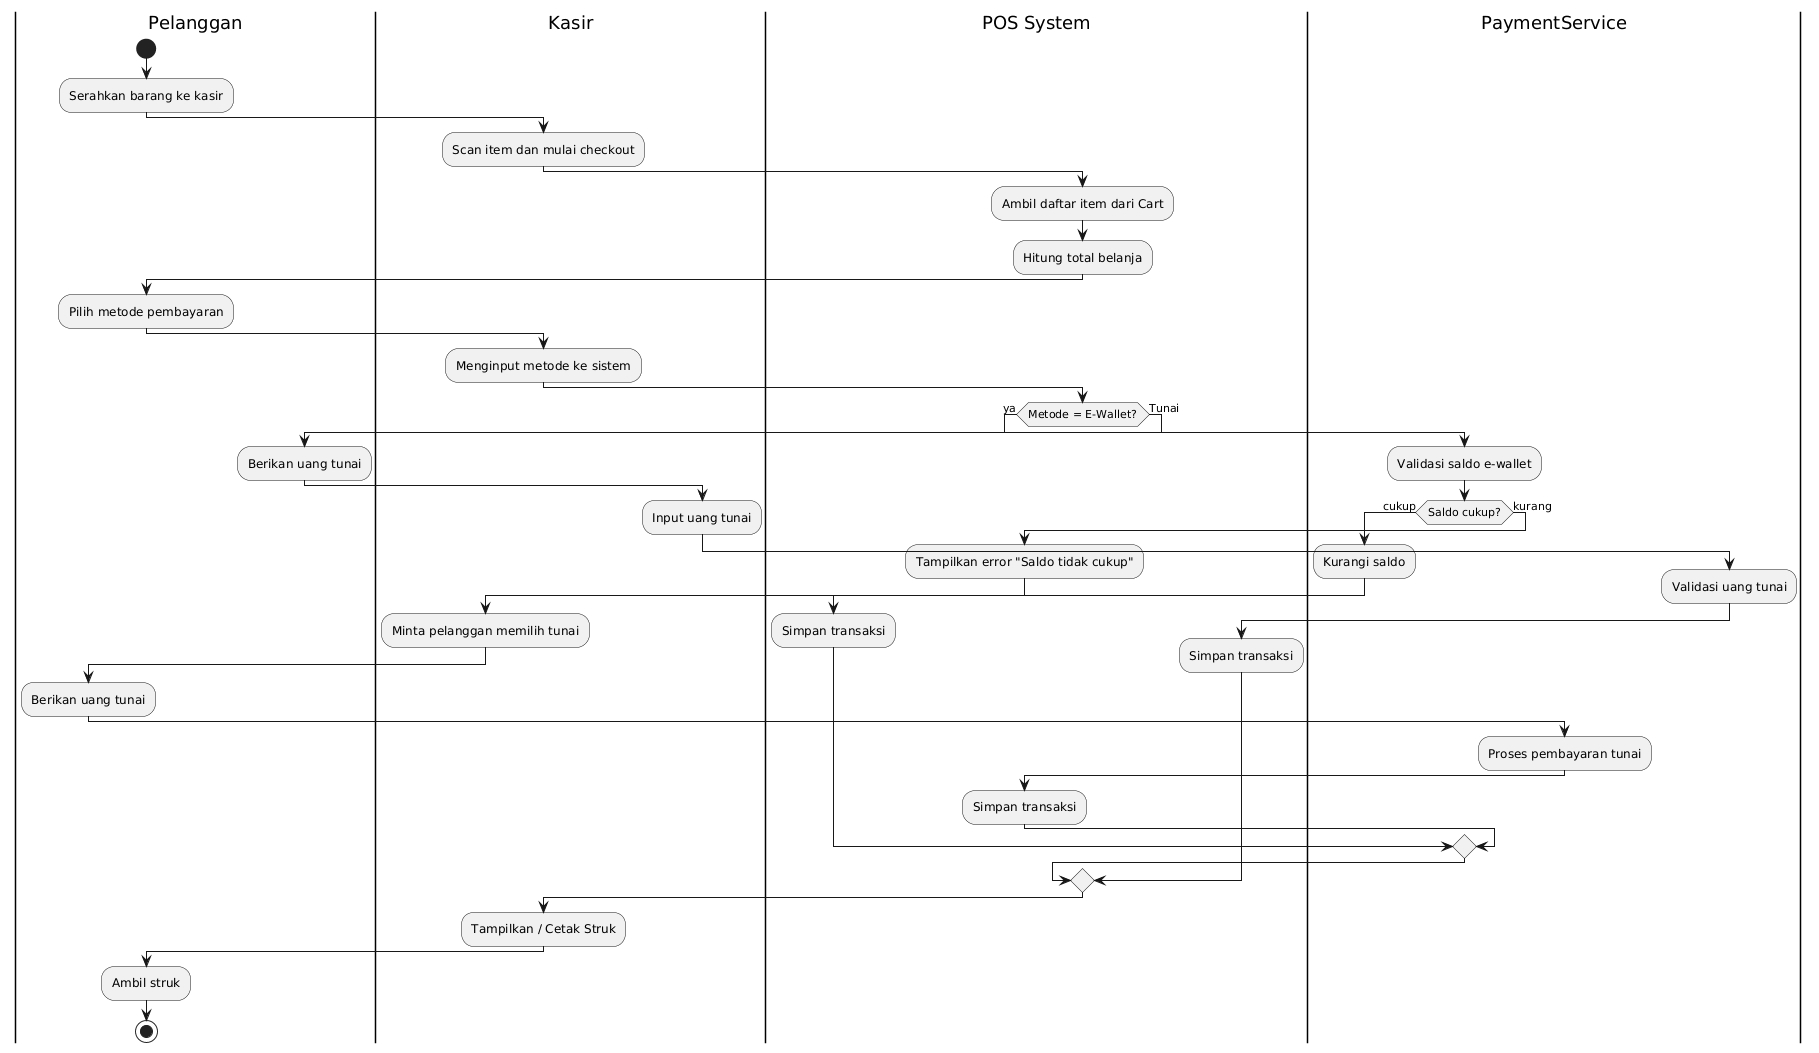

The diagram above was rendered by PlantUML. Its source (embedded in the PNG):
@startuml
|Pelanggan|
start
:Serahkan barang ke kasir;

|Kasir|
:Scan item dan mulai checkout;

|POS System|
:Ambil daftar item dari Cart;
:Hitung total belanja;

|Pelanggan|
:Pilih metode pembayaran;

|Kasir|
:Menginput metode ke sistem;

|POS System|
if (Metode = E-Wallet?) then (ya)
  |PaymentService|
  :Validasi saldo e-wallet;

  if (Saldo cukup?) then (cukup)
      :Kurangi saldo;
      |POS System|
      :Simpan transaksi;
  else (kurang)
      |POS System|
      :Tampilkan error "Saldo tidak cukup";
      |Kasir|
      :Minta pelanggan memilih tunai;
      |Pelanggan|
      :Berikan uang tunai;
      |PaymentService|
      :Proses pembayaran tunai;
      |POS System|
      :Simpan transaksi;
  endif

else (Tunai)
  |Pelanggan|
  :Berikan uang tunai;
  |Kasir|
  :Input uang tunai;
  |PaymentService|
  :Validasi uang tunai;
  |POS System|
  :Simpan transaksi;
endif

|Kasir|
:Tampilkan / Cetak Struk;

|Pelanggan|
:Ambil struk;

stop
@enduml